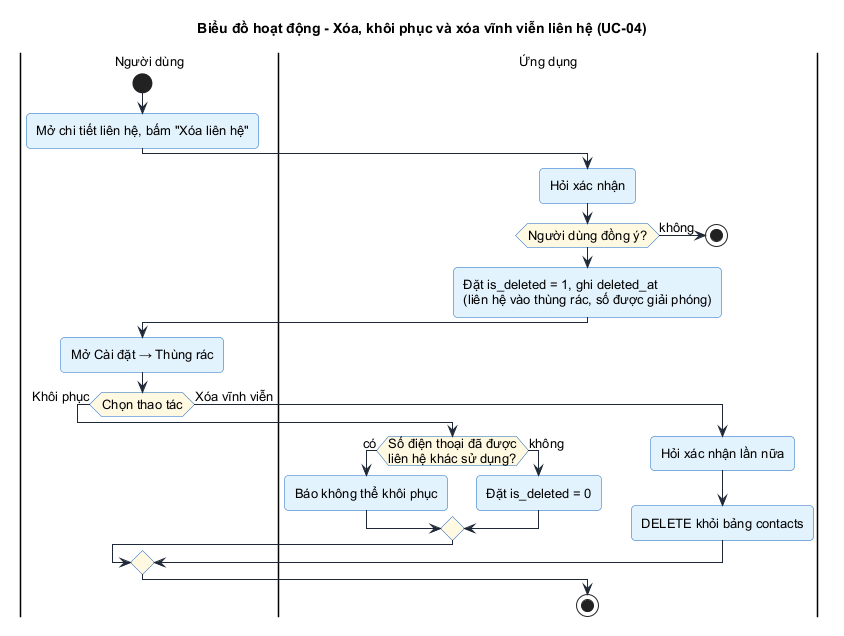

The diagram above was rendered by PlantUML. Its source (embedded in the PNG):
@startuml activity_xoa_khoi_phuc
!include style.iuml
title Biểu đồ hoạt động - Xóa, khôi phục và xóa vĩnh viễn liên hệ (UC-04)

|Người dùng|
start
:Mở chi tiết liên hệ, bấm "Xóa liên hệ";
|Ứng dụng|
:Hỏi xác nhận;
if (Người dùng đồng ý?) then (không)
  stop
endif
:Đặt is_deleted = 1, ghi deleted_at\n(liên hệ vào thùng rác, số được giải phóng);
|Người dùng|
:Mở Cài đặt → Thùng rác;
if (Chọn thao tác) then (Khôi phục)
  |Ứng dụng|
  if (Số điện thoại đã được\nliên hệ khác sử dụng?) then (có)
    :Báo không thể khôi phục;
  else (không)
    :Đặt is_deleted = 0;
  endif
else (Xóa vĩnh viễn)
  |Ứng dụng|
  :Hỏi xác nhận lần nữa;
  :DELETE khỏi bảng contacts;
endif
stop
@enduml